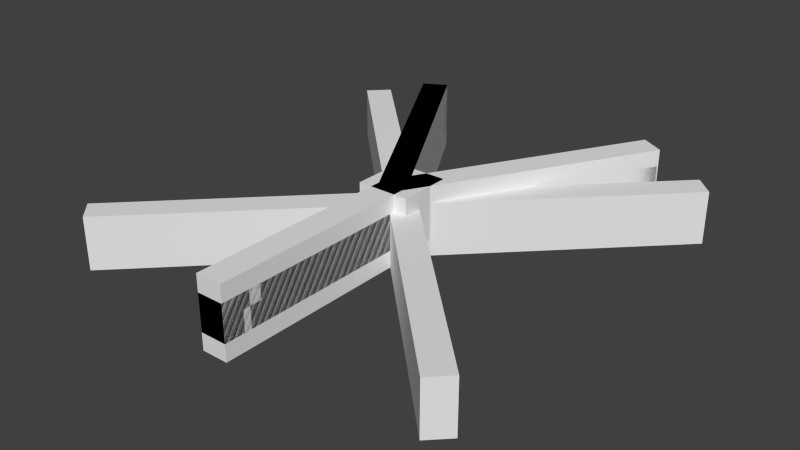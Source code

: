 # Source: PlatformLetterY.blend  (saved by Blender 2.76.0; exported with 4.5.12 LTS)
import bpy
from mathutils import Matrix  # noqa: F401  (used for matrix-valued properties, if any)

bpy.ops.wm.read_factory_settings(use_empty=True)
scene = bpy.context.scene
scene.name = 'Scene'

# ---- collections
col_collection_1 = bpy.data.collections.new('Collection 1'); scene.collection.children.link(col_collection_1)

# ---- materials (node trees are filled in below, after node groups)
mat_platformshape_002 = bpy.data.materials.new('PlatformShape.002')
mat_platformshape_002.alpha_threshold = 0.0
mat_platformshape_002.use_transparent_shadow = False
mat_platformshape_002.roughness = 0.5
mat_platformshape_002.line_color = (0.0, 0.0, 0.0, 1.0)
mat_platformshape_003 = bpy.data.materials.new('PlatformShape.003')
mat_platformshape_003.alpha_threshold = 0.0
mat_platformshape_003.use_transparent_shadow = False
mat_platformshape_003.roughness = 0.5
mat_platformshape_003.line_color = (0.0, 0.0, 0.0, 1.0)
mat_platformshape_004 = bpy.data.materials.new('PlatformShape.004')
mat_platformshape_004.alpha_threshold = 0.0
mat_platformshape_004.use_transparent_shadow = False
mat_platformshape_004.roughness = 0.5
mat_platformshape_004.line_color = (0.0, 0.0, 0.0, 1.0)
mat_platformshape_blah = bpy.data.materials.new('PlatformShape.Blah')
mat_platformshape_blah.alpha_threshold = 0.0
mat_platformshape_blah.use_transparent_shadow = False
mat_platformshape_blah.roughness = 0.5
mat_platformshape_blah.line_color = (0.0, 0.0, 0.0, 1.0)
mat_platformshape = bpy.data.materials.new('PlatformShape')
mat_platformshape.alpha_threshold = 0.0
mat_platformshape.use_transparent_shadow = False
mat_platformshape.roughness = 0.5
mat_platformshape.line_color = (0.0, 0.0, 0.0, 1.0)

# ---- material node trees

# ---- world
world_world = bpy.data.worlds.new('World'); scene.world = world_world
world_world.color = (0.05088, 0.05088, 0.05088)
world_world.use_sun_shadow = False
world_world.sun_shadow_jitter_overblur = 0.0
world_world.cycles.sampling_method = 'MANUAL'
world_world.cycles.sample_map_resolution = 256

# ---- meshes
me_cube_001 = bpy.data.meshes.new('Cube.001')
me_cube_001.from_pydata([(3.89, -3.536, -0.5), (3.536, -3.89, -0.5), (2.98e-08, -0.3536, -0.5), (0.3536, 7.451e-08, -0.5), (3.89, -3.536, 0.5), (0.3536, -7.451e-08, 0.5), (3.536, -3.89, 0.5), (-1.49e-08, -0.3536, 0.5), (-0.3536, 7.451e-08, -0.5), (1.49e-08, 0.3536, -0.5), (-3.89, 3.536, -0.5), (-3.536, 3.89, -0.5), (-0.3536, -8.941e-08, 0.5), (-3.89, 3.536, 0.5), (-3.536, 3.89, 0.5), (2.98e-08, 0.3536, 0.5), (3.536, 3.89, -0.5), (3.89, 3.536, -0.5), (3.536, 3.89, 0.5), (3.89, 3.536, 0.5), (-3.536, -3.89, -0.5), (-3.89, -3.536, -0.5), (-3.536, -3.89, 0.5), (-3.89, -3.536, 0.5)], [], [(0, 1, 2, 3), (4, 0, 3, 5), (0, 4, 6, 1), (1, 6, 7, 2), (4, 5, 7, 6), (2, 8, 9, 3), (8, 10, 11, 9), (12, 13, 10, 8), (10, 13, 14, 11), (9, 11, 14, 15), (15, 14, 13, 12), (5, 15, 12, 7), (16, 17, 3, 9), (18, 16, 9, 15), (16, 18, 19, 17), (17, 19, 5, 3), (18, 15, 5, 19), (2, 20, 21, 8), (7, 22, 20, 2), (20, 22, 23, 21), (8, 21, 23, 12), (12, 23, 22, 7)])
_k = set([(0, 1), (0, 3), (0, 4), (1, 2), (1, 6), (2, 7), (2, 20), (3, 5), (3, 17), (4, 5), (4, 6), (5, 19), (6, 7), (7, 22), (8, 10), (8, 12), (8, 21), (9, 11), (9, 15), (9, 16), (10, 11), (10, 13), (11, 14), (12, 13), (12, 23), (13, 14), (14, 15), (15, 18), (16, 17), (16, 18), (17, 19), (18, 19), (20, 21), (20, 22), (21, 23), (22, 23)])
me_cube_001.attributes.new('sharp_edge', 'BOOLEAN', 'EDGE').data.foreach_set('value', [ (min(e.vertices), max(e.vertices)) in _k for e in me_cube_001.edges])
_uv = me_cube_001.uv_layers.new(name='UVMap')
_uv.uv.foreach_set('vector', [0.9999, 0.4524, 0.9999, 0.5476, 0.5476, 0.5476, 0.5476, 0.4524, 0.375, 0.8261, 0.25, 0.8261, 0.25, 0.0, 0.375, 5.7e-08, 0.125, 1.0, 2.235e-08, 1.0, 0.0, 0.8261, 0.125, 0.8261, 0.75, 0.8261, 0.625, 0.8261, 0.625, 3.109e-08, 0.75, 0.0, 0.5476, 9.998e-05, 0.5476, 0.4524, 0.4524, 0.4524, 0.4524, 0.0001001, 0.5476, 0.5476, 0.4524, 0.5476, 0.4524, 0.4524, 0.5476, 0.4524, 0.4524, 0.5476, 9.998e-05, 0.5476, 0.0001002, 0.4524, 0.4524, 0.4524, 0.25, 0.0, 0.25, 0.8261, 0.125, 0.8261, 0.125, 5.182e-08, 0.5, 1.0, 0.375, 1.0, 0.375, 0.8261, 0.5, 0.8261, 0.875, 0.8261, 0.875, 2.487e-07, 1.0, 0.0, 1.0, 0.8261, 0.5476, 0.5476, 0.5476, 0.9999, 0.4524, 0.9999, 0.4524, 0.5476, 0.5476, 0.4524, 0.5476, 0.5476, 0.4524, 0.5476, 0.4524, 0.4524, 0.4524, 9.998e-05, 0.5476, 9.998e-05, 0.5476, 0.4524, 0.4524, 0.4524, 0.125, 0.8261, 0.0, 0.8261, 3.353e-08, 4.145e-08, 0.125, 0.0, 0.25, 1.0, 0.125, 1.0, 0.125, 0.8261, 0.25, 0.8261, 0.875, 0.8261, 0.75, 0.8261, 0.75, 0.0, 0.875, 6.218e-08, 0.9999, 0.5476, 0.5476, 0.5476, 0.5476, 0.4524, 0.9999, 0.4524, 0.5476, 0.5476, 0.5476, 0.9999, 0.4524, 0.9999, 0.4524, 0.5476, 0.5, 4.664e-08, 0.5, 0.8261, 0.375, 0.8261, 0.375, 0.0, 0.375, 1.0, 0.25, 1.0, 0.25, 0.8261, 0.375, 0.8261, 0.5, 0.8261, 0.5, 4.145e-07, 0.625, 0.0, 0.625, 0.8261, 0.4524, 0.5476, 9.998e-05, 0.5476, 0.0001003, 0.4524, 0.4524, 0.4524])
me_cube_001.materials.append(mat_platformshape_002)
me_cube_001.use_remesh_preserve_volume = False
me_cube_001.use_remesh_preserve_attributes = False
me_cube_001.use_mirror_vertex_groups = False
me_cube_001.update()
me_cube_003 = bpy.data.meshes.new('Cube.003')
me_cube_003.from_pydata([(-2.699, 3.945, -0.1825), (-2.266, 4.195, -0.1825), (0.2337, -0.1354, -0.1825), (-0.1993, -0.3854, -0.1825), (-2.699, 3.945, 0.8175), (-2.266, 4.195, 0.8175), (0.2337, -0.1354, 0.8175), (-0.1993, -0.3854, 0.8175)], [], [(0, 1, 2, 3), (4, 7, 6, 5), (0, 4, 5, 1), (1, 5, 6, 2), (2, 6, 7, 3), (4, 0, 3, 7)])
me_cube_003.materials.append(mat_platformshape_003)
me_cube_003.use_remesh_preserve_volume = False
me_cube_003.use_remesh_preserve_attributes = False
me_cube_003.use_mirror_vertex_groups = False
me_cube_003.update()
me_cube_004 = bpy.data.meshes.new('Cube.004')
me_cube_004.from_pydata([(2.699, 3.945, -0.1825), (2.266, 4.195, -0.1825), (-0.2337, -0.1354, -0.1825), (0.1993, -0.3854, -0.1825), (2.699, 3.945, 0.8175), (2.266, 4.195, 0.8175), (-0.2337, -0.1354, 0.8175), (0.1993, -0.3854, 0.8175)], [], [(0, 3, 2, 1), (4, 5, 6, 7), (0, 1, 5, 4), (1, 2, 6, 5), (2, 3, 7, 6), (4, 7, 3, 0)])
me_cube_004.materials.append(mat_platformshape_004)
me_cube_004.use_remesh_preserve_volume = False
me_cube_004.use_remesh_preserve_attributes = False
me_cube_004.use_mirror_vertex_groups = False
me_cube_004.update()
me_cube = bpy.data.meshes.new('Cube')
me_cube.from_pydata([(-0.25, -4.288, -0.1825), (-0.25, -0.2975, -0.1825), (-0.1993, -0.3854, -0.1825), (0.2337, -0.1354, -0.1825), (0.0912, 0.1115, -0.1825), (0.25, 0.1115, -0.1825), (0.25, -4.288, -0.1825), (-0.25, -4.288, 0.8175), (0.25, -4.288, 0.8175), (-0.25, -0.2975, 0.8175), (0.0912, 0.1115, 0.8175), (0.25, 0.1115, 0.8175), (0.2337, -0.1354, 0.8175), (-0.1993, -0.3854, 0.8175), (-0.25, 0.1115, -0.1825), (-0.25, 0.1115, 0.8175), (-2.699, 3.945, -0.1825), (-2.266, 4.195, -0.1825), (-2.699, 3.945, 0.8175), (-2.266, 4.195, 0.8175)], [], [(0, 1, 2, 3, 4, 5, 6), (7, 0, 6, 8), (1, 0, 7, 9), (10, 11, 5, 4), (5, 11, 8, 6), (7, 8, 11, 10, 12, 13, 9), (1, 14, 4, 3, 2), (10, 15, 9, 13, 12), (16, 17, 4, 14, 1), (9, 18, 16, 1), (16, 18, 19, 17), (4, 17, 19, 10), (18, 9, 15, 10, 19)])
me_cube.materials.append(mat_platformshape_002)
me_cube.use_remesh_preserve_volume = False
me_cube.use_remesh_preserve_attributes = False
me_cube.use_mirror_vertex_groups = False
me_cube.update()
me_cube_006 = bpy.data.meshes.new('Cube.006')
me_cube_006.from_pydata([(1.0, 1.0, -1.0), (1.0, -1.0, -1.0), (-1.0, -1.0, -1.0), (-1.0, 1.0, -1.0), (1.0, 1.0, 1.0), (1.0, -1.0, 1.0), (-1.0, -1.0, 1.0), (-1.0, 1.0, 1.0)], [], [(0, 1, 2, 3), (4, 7, 6, 5), (0, 4, 5, 1), (1, 5, 6, 2), (2, 6, 7, 3), (4, 0, 3, 7)])
me_cube_006.materials.append(mat_platformshape_blah)
me_cube_006.use_remesh_preserve_volume = False
me_cube_006.use_remesh_preserve_attributes = False
me_cube_006.use_mirror_vertex_groups = False
me_cube_006.update()
me_cube_007 = bpy.data.meshes.new('Cube.007')
me_cube_007.from_pydata([(-0.25, -4.288, -0.5), (-0.25, -0.2975, -0.5), (-0.1993, -0.3854, -0.5), (-1.583e-08, -0.2703, -0.5), (0.1993, -0.3854, -0.5), (0.25, -0.2975, -0.5), (0.25, -4.288, -0.5), (-0.25, -4.288, 0.5), (0.25, -4.288, 0.5), (-0.25, -0.2975, 0.5), (-0.25, 0.1115, -0.5), (-0.0912, 0.1115, -0.5), (-0.2337, -0.1354, -0.5), (0.25, -0.2975, 0.5), (0.1993, -0.3854, 0.5), (-1.629e-07, -0.2703, 0.5), (-0.1993, -0.3854, 0.5), (-2.699, 3.945, 0.5), (-2.699, 3.945, -0.5), (-2.266, 4.195, -0.5), (-1.421e-08, 0.2695, -0.5), (-0.0912, 0.1115, 0.5), (-0.25, 0.1115, 0.5), (-0.2337, -0.1354, 0.5), (-6.007e-08, 0.2695, 0.5), (-2.266, 4.195, 0.5), (0.2337, -0.1354, -0.5), (0.0912, 0.1115, -0.5), (0.25, 0.1115, -0.5), (0.25, 0.1115, 0.5), (0.0912, 0.1115, 0.5), (0.2337, -0.1354, 0.5), (2.699, 3.945, -0.5), (2.266, 4.195, -0.5), (2.266, 4.195, 0.5), (2.699, 3.945, 0.5)], [], [(0, 1, 2, 3, 4, 5, 6), (7, 0, 6, 8), (1, 0, 7, 9), (1, 10, 11, 12, 3, 2), (13, 8, 6, 5), (7, 8, 13, 14, 15, 16, 9), (9, 17, 18, 1), (11, 10, 1, 18, 19, 20), (21, 22, 9, 16, 15, 23), (24, 25, 17, 9, 22, 21), (18, 17, 25, 19), (20, 19, 25, 24), (3, 26, 27, 28, 5, 4), (11, 27, 26, 3, 12), (20, 27, 11), (13, 29, 30, 31, 15, 14), (30, 21, 23, 15, 31), (21, 30, 24), (32, 5, 28, 27, 20, 33), (32, 33, 34, 35), (5, 32, 35, 13), (24, 34, 33, 20), (35, 34, 24, 30, 29, 13)])
_uv = me_cube_007.uv_layers.new(name='UVMap')
_uv.uv.foreach_set('vector', [8.371e-05, 0.5729, 0.435, 0.5697, 0.4235, 0.5766, 0.4379, 0.6006, 0.4236, 0.6246, 0.4351, 0.6316, 0.0002409, 0.6276, 0.1694, 0.5636, 0.1694, 0.4511, 0.2256, 0.4511, 0.2256, 0.5636, 0.449, 0.2253, 0.0001388, 0.2253, 0.0001389, 0.1129, 0.449, 0.1129, 0.435, 0.5697, 0.4864, 0.5688, 0.4865, 0.5891, 0.4553, 0.5714, 0.4379, 0.6006, 0.4235, 0.5766, 0.449, 0.1126, 0.0001389, 0.1126, 0.0001388, 0.0001389, 0.449, 0.0001389, 8.371e-05, 0.6282, 0.0002397, 0.5735, 0.4351, 0.5695, 0.4236, 0.5764, 0.4379, 0.6004, 0.4235, 0.6244, 0.435, 0.6314, 0.449, 0.1129, 0.9999, 0.1129, 0.9999, 0.2253, 0.449, 0.2253, 0.4865, 0.5891, 0.4864, 0.5688, 0.435, 0.5697, 0.9672, 0.2501, 0.9999, 0.3045, 0.5067, 0.6006, 0.4865, 0.612, 0.4864, 0.6322, 0.435, 0.6314, 0.4235, 0.6244, 0.4379, 0.6004, 0.4553, 0.6297, 0.5068, 0.6004, 0.9999, 0.8966, 0.9672, 0.951, 0.435, 0.6314, 0.4864, 0.6322, 0.4865, 0.612, 0.05665, 0.4511, 0.1691, 0.4511, 0.1691, 0.5073, 0.05665, 0.5073, 0.0001388, 0.3384, 0.5099, 0.3384, 0.5099, 0.4508, 0.0001389, 0.4508, 0.4379, 0.6006, 0.4554, 0.6299, 0.4866, 0.6122, 0.4864, 0.6324, 0.4351, 0.6316, 0.4236, 0.6246, 0.4865, 0.5891, 0.4866, 0.6122, 0.4554, 0.6299, 0.4379, 0.6006, 0.4553, 0.5714, 0.5067, 0.6006, 0.4866, 0.6122, 0.4865, 0.5891, 0.4351, 0.5695, 0.4864, 0.5686, 0.4866, 0.5889, 0.4554, 0.5712, 0.4379, 0.6004, 0.4236, 0.5764, 0.4866, 0.5889, 0.4865, 0.612, 0.4553, 0.6297, 0.4379, 0.6004, 0.4554, 0.5712, 0.4865, 0.612, 0.4866, 0.5889, 0.5068, 0.6004, 0.9672, 0.951, 0.4351, 0.6316, 0.4864, 0.6324, 0.4866, 0.6122, 0.5067, 0.6006, 0.9999, 0.8966, 0.0001388, 0.4511, 0.05637, 0.4511, 0.05637, 0.5636, 0.0001389, 0.5636, 0.449, 0.0001389, 0.9999, 0.0001388, 0.9999, 0.1126, 0.449, 0.1126, 0.0001388, 0.2256, 0.5099, 0.2256, 0.5099, 0.3381, 0.0001388, 0.3381, 0.9672, 0.2501, 0.9999, 0.3045, 0.5068, 0.6004, 0.4866, 0.5889, 0.4864, 0.5686, 0.4351, 0.5695])
me_cube_007.materials.append(mat_platformshape)
me_cube_007.use_remesh_preserve_volume = False
me_cube_007.use_remesh_preserve_attributes = False
me_cube_007.use_mirror_vertex_groups = False
me_cube_007.update()

# ---- objects
ob_letterx = bpy.data.objects.new('LetterX', me_cube_001)
ob_platformy_left = bpy.data.objects.new('PlatformY.Left', me_cube_003)
ob_platformy_right = bpy.data.objects.new('PlatformY.Right', me_cube_004)
ob_platformy_bottom = bpy.data.objects.new('PlatformY.Bottom', me_cube)
ob_playerplatform = bpy.data.objects.new('PlayerPlatform', me_cube_006)
ob_lettery = bpy.data.objects.new('LetterY', me_cube_007)

# ---- transforms, parenting, visibility, modifiers, constraints
ob_letterx.location = (0.0, 0.0, 0.0)
ob_letterx.lock_rotations_4d = False
ob_letterx.empty_display_type = 'ARROWS'
ob_letterx.hide_viewport = True
ob_letterx.lineart.crease_threshold = 0.0
ob_platformy_left.location = (0.0, 0.0, 0.0)
ob_platformy_left.lock_rotations_4d = False
ob_platformy_left.empty_display_type = 'ARROWS'
ob_platformy_left.hide_viewport = True
ob_platformy_left.lineart.crease_threshold = 0.0
ob_platformy_right.location = (0.0, 0.0, 0.0)
ob_platformy_right.lock_rotations_4d = False
ob_platformy_right.empty_display_type = 'ARROWS'
ob_platformy_right.hide_viewport = True
ob_platformy_right.lineart.crease_threshold = 0.0
ob_platformy_bottom.location = (0.0, 0.0, 0.0)
ob_platformy_bottom.lock_rotations_4d = False
ob_platformy_bottom.empty_display_type = 'ARROWS'
ob_platformy_bottom.hide_viewport = True
ob_platformy_bottom.lineart.crease_threshold = 0.0
ob_playerplatform.location = (0.0, 0.0, 0.3175)
ob_playerplatform.scale = (0.5, 0.5, 0.5)
ob_playerplatform.lock_rotations_4d = False
ob_playerplatform.empty_display_type = 'ARROWS'
ob_playerplatform.hide_viewport = True
ob_playerplatform.lineart.crease_threshold = 0.0
ob_lettery.location = (7.947e-08, 0.0, 0.0)
ob_lettery.lock_rotations_4d = False
ob_lettery.empty_display_type = 'ARROWS'
ob_lettery.lineart.crease_threshold = 0.0

# ---- collection membership
col_collection_1.objects.link(ob_letterx)
col_collection_1.objects.link(ob_platformy_left)
col_collection_1.objects.link(ob_platformy_right)
col_collection_1.objects.link(ob_platformy_bottom)
col_collection_1.objects.link(ob_playerplatform)
col_collection_1.objects.link(ob_lettery)

# ---- scene / render settings (as saved in the file)
scene.frame_start = 1; scene.frame_end = 250; scene.frame_set(1)
scene.render.engine = 'BLENDER_EEVEE_NEXT'
scene.render.resolution_percentage = 50
scene.render.dither_intensity = 0.0
scene.cycles.use_denoising = False
scene.cycles.samples = 10
scene.cycles.sampling_pattern = 'TABULATED_SOBOL'
scene.cycles.light_sampling_threshold = 0.0
scene.cycles.use_adaptive_sampling = False
scene.cycles.use_light_tree = False
scene.cycles.blur_glossy = 0.0
scene.cycles.pixel_filter_type = 'GAUSSIAN'
scene.cycles.sample_clamp_indirect = 0.0
scene.view_settings.view_transform = 'Standard'
bpy.context.view_layer.update()

# ---- added for rendering (the .blend has no active camera and no usable light): camera, sun
cam_auto = bpy.data.cameras.new('AutoCamera')
cam_auto.lens = 50.0
cam_auto.sensor_width = 36.0
cam_auto.clip_end = 1000.0
ob_auto_camera = bpy.data.objects.new('AutoCamera', cam_auto)
scene.collection.objects.link(ob_auto_camera)
ob_auto_camera.location = (10.8094, -13.0182, 8.64755)
ob_auto_camera.rotation_euler = (1.09748, -7.21219e-08, 0.694738)
scene.camera = ob_auto_camera
light_auto_sun = bpy.data.lights.new('AutoSun', 'SUN')
light_auto_sun.energy = 3.0
light_auto_sun.angle = 0.0523599
ob_auto_sun = bpy.data.objects.new('AutoSun', light_auto_sun)
scene.collection.objects.link(ob_auto_sun)
ob_auto_sun.rotation_euler = (0.872665, 0.174533, 0.523599)
bpy.context.view_layer.update()
